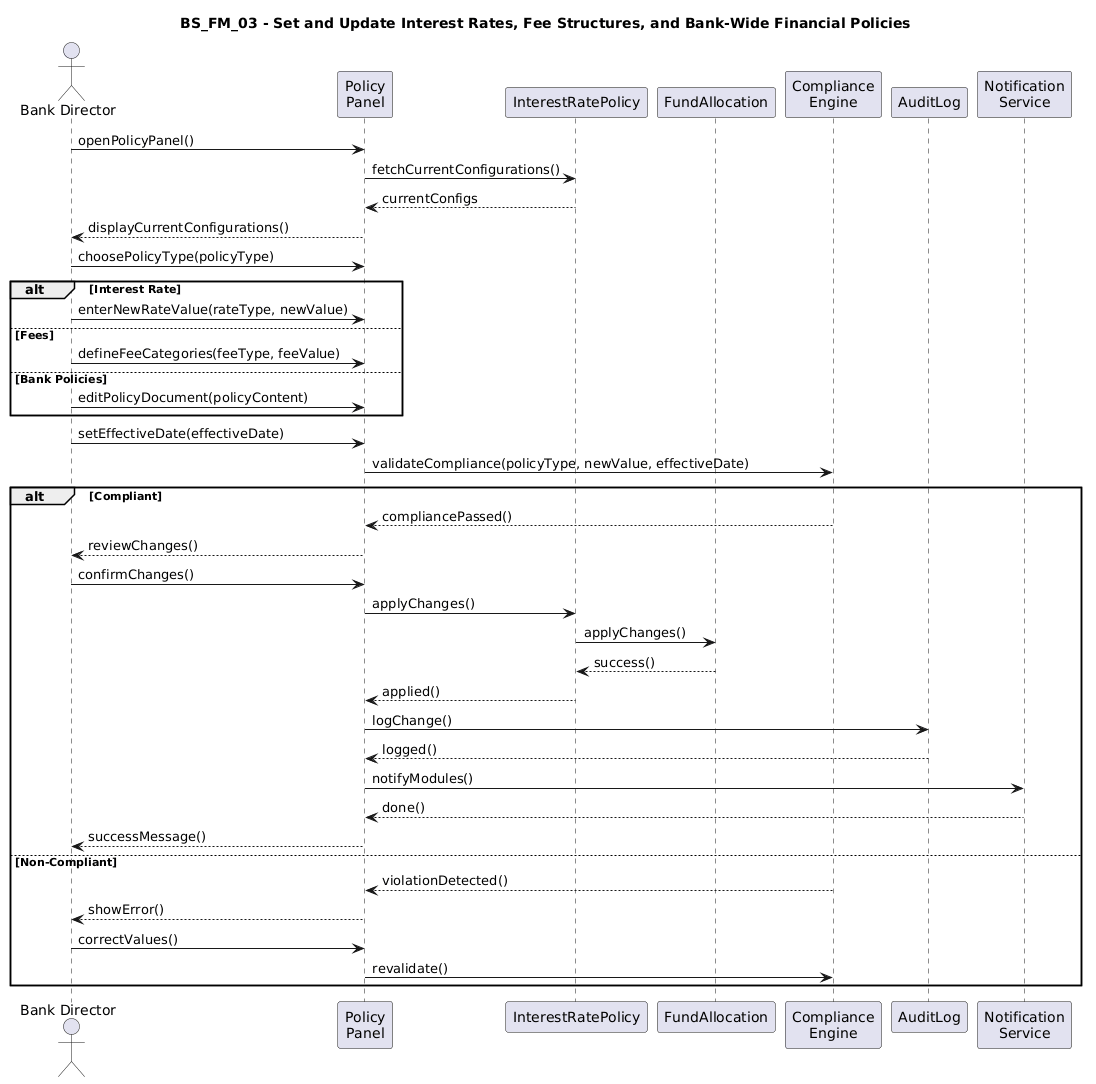

The diagram above was rendered by PlantUML. Its source (embedded in the PNG):
@startuml
title BS_FM_03 - Set and Update Interest Rates, Fee Structures, and Bank-Wide Financial Policies

actor "Bank Director" as BD
participant "Policy\nPanel" as PP
participant "InterestRatePolicy" as IRP
participant "FundAllocation" as FA
participant "Compliance\nEngine" as CE
participant "AuditLog" as AL
participant "Notification\nService" as NS

BD -> PP : openPolicyPanel()
PP -> IRP : fetchCurrentConfigurations()
IRP --> PP : currentConfigs
PP --> BD : displayCurrentConfigurations()

BD -> PP : choosePolicyType(policyType)

alt Interest Rate
    BD -> PP : enterNewRateValue(rateType, newValue)

else Fees
    BD -> PP : defineFeeCategories(feeType, feeValue)

else Bank Policies
    BD -> PP : editPolicyDocument(policyContent)
end

BD -> PP : setEffectiveDate(effectiveDate)

PP -> CE : validateCompliance(policyType, newValue, effectiveDate)

alt Compliant
    CE --> PP : compliancePassed()
    PP --> BD : reviewChanges()
    BD -> PP : confirmChanges()

    PP -> IRP : applyChanges()
    IRP -> FA : applyChanges()
    FA --> IRP : success()

    IRP --> PP : applied()

    PP -> AL : logChange()
    AL --> PP : logged()

    PP -> NS : notifyModules()
    NS --> PP : done()

    PP --> BD : successMessage()

else Non-Compliant
    CE --> PP : violationDetected()
    PP --> BD : showError()

    BD -> PP : correctValues()
    PP -> CE : revalidate()
end
@enduml